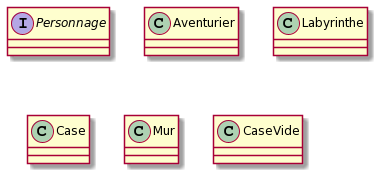

The diagram above was rendered by PlantUML. Its source (embedded in the PNG):
@startuml
interface Personnage
class Aventurier
class Labyrinthe
class Case
class Mur
class CaseVide
@enduml